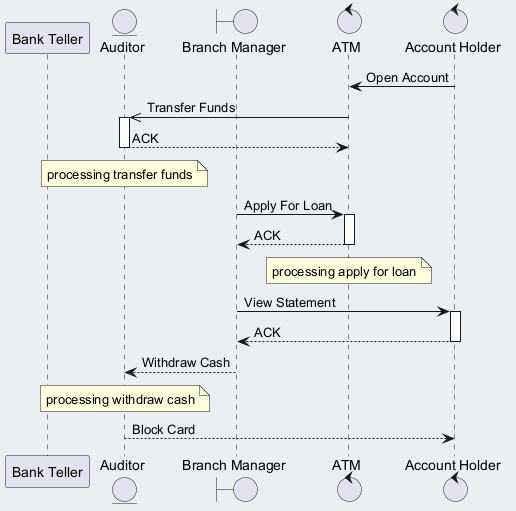

The diagram above was rendered by PlantUML. Its source (embedded in the PNG):
@startuml
skinparam backgroundColor #ECEFF1
skinparam classBackgroundColor #FFFFFF
skinparam classBorderColor #455A64
participant "Bank Teller" as BT
entity "Auditor" as A
boundary "Branch Manager" as BM
control "ATM" as A2
control "Account Holder" as AH
AH -> A2 : Open Account
A2 ->> A : Transfer Funds
activate A
A --> A2 : ACK
deactivate A
note over A : processing transfer funds
BM -> A2 : Apply For Loan
activate A2
A2 --> BM : ACK
deactivate A2
note over A2 : processing apply for loan
BM -> AH : View Statement
activate AH
AH --> BM : ACK
deactivate AH
BM --> A : Withdraw Cash
note over A : processing withdraw cash
A --> AH : Block Card
@enduml